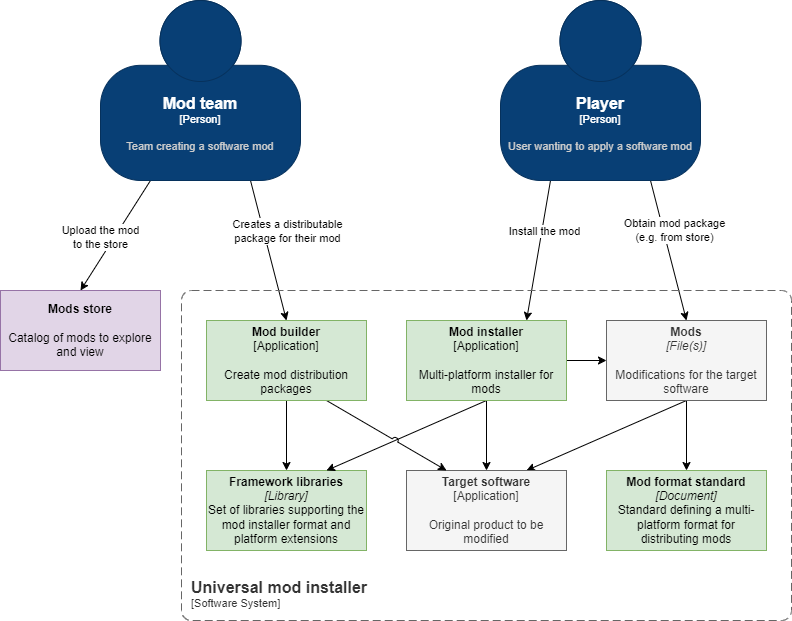

The diagram above was exported from draw.io. Its source (the exported page's mxGraphModel, read from the mxfile embedded in the PNG):
<mxGraphModel dx="817" dy="873" grid="1" gridSize="10" guides="1" tooltips="1" connect="1" arrows="1" fold="1" page="1" pageScale="1" pageWidth="827" pageHeight="1169" math="0" shadow="0">
  <root>
    <mxCell id="0" />
    <mxCell id="1" parent="0" />
    <mxCell id="14" style="edgeStyle=none;html=1;exitX=0.5;exitY=1;exitDx=0;exitDy=0;entryX=0.5;entryY=0;entryDx=0;entryDy=0;" parent="1" source="5" target="13" edge="1">
      <mxGeometry relative="1" as="geometry" />
    </mxCell>
    <mxCell id="26" style="edgeStyle=none;jumpStyle=arc;html=1;exitX=0.5;exitY=1;exitDx=0;exitDy=0;entryX=0.75;entryY=0;entryDx=0;entryDy=0;" parent="1" source="5" target="6" edge="1">
      <mxGeometry relative="1" as="geometry" />
    </mxCell>
    <mxCell id="5" value="&lt;b&gt;Mods&lt;br&gt;&lt;/b&gt;&lt;i&gt;[File(s)]&lt;br&gt;&lt;/i&gt;&lt;br&gt;Modifications for the target software" style="rounded=0;whiteSpace=wrap;html=1;fillColor=#f5f5f5;strokeColor=#666666;fontColor=#333333;" parent="1" vertex="1">
      <mxGeometry x="616" y="320" width="160" height="80" as="geometry" />
    </mxCell>
    <mxCell id="6" value="&lt;b&gt;Target software&lt;br&gt;&lt;/b&gt;[Application]&lt;br&gt;&lt;br&gt;Original product to be modified" style="rounded=0;whiteSpace=wrap;html=1;fillColor=#f5f5f5;strokeColor=#666666;fontColor=#333333;" parent="1" vertex="1">
      <mxGeometry x="416" y="470" width="160" height="80" as="geometry" />
    </mxCell>
    <mxCell id="7" value="&lt;b&gt;Framework libraries&lt;br&gt;&lt;/b&gt;&lt;i&gt;[Library]&lt;br&gt;&lt;/i&gt;Set of libraries supporting the mod installer format and platform extensions" style="rounded=0;whiteSpace=wrap;html=1;fillColor=#d5e8d4;strokeColor=#82b366;" parent="1" vertex="1">
      <mxGeometry x="216" y="470" width="160" height="80" as="geometry" />
    </mxCell>
    <mxCell id="8" value="&lt;b&gt;Mods store&lt;/b&gt;&lt;br&gt;&lt;br&gt;Catalog of mods to explore and view" style="rounded=0;whiteSpace=wrap;html=1;fillColor=#e1d5e7;strokeColor=#9673a6;" parent="1" vertex="1">
      <mxGeometry x="10" y="290" width="160" height="80" as="geometry" />
    </mxCell>
    <mxCell id="24" style="edgeStyle=none;jumpStyle=arc;html=1;exitX=0.75;exitY=1;exitDx=0;exitDy=0;exitPerimeter=0;entryX=0.5;entryY=0;entryDx=0;entryDy=0;" parent="1" source="33" target="5" edge="1">
      <mxGeometry relative="1" as="geometry">
        <mxPoint x="695" y="100" as="sourcePoint" />
      </mxGeometry>
    </mxCell>
    <mxCell id="25" value="Obtain mod package&lt;br&gt;(e.g. from store)" style="edgeLabel;html=1;align=center;verticalAlign=middle;resizable=0;points=[];" parent="24" vertex="1" connectable="0">
      <mxGeometry x="-0.3645" y="-1" relative="1" as="geometry">
        <mxPoint x="13" y="5" as="offset" />
      </mxGeometry>
    </mxCell>
    <mxCell id="29" style="edgeStyle=none;jumpStyle=arc;html=1;exitX=0.25;exitY=1;exitDx=0;exitDy=0;exitPerimeter=0;entryX=0.75;entryY=0;entryDx=0;entryDy=0;" parent="1" source="33" target="11" edge="1">
      <mxGeometry relative="1" as="geometry">
        <mxPoint x="695" y="100" as="sourcePoint" />
      </mxGeometry>
    </mxCell>
    <mxCell id="30" value="Install the mod" style="edgeLabel;html=1;align=center;verticalAlign=middle;resizable=0;points=[];" parent="29" vertex="1" connectable="0">
      <mxGeometry x="-0.1157" relative="1" as="geometry">
        <mxPoint x="4" y="-12" as="offset" />
      </mxGeometry>
    </mxCell>
    <mxCell id="20" style="edgeStyle=none;jumpStyle=arc;html=1;exitX=0.75;exitY=1;exitDx=0;exitDy=0;exitPerimeter=0;entryX=0.5;entryY=0;entryDx=0;entryDy=0;" parent="1" source="32" target="18" edge="1">
      <mxGeometry relative="1" as="geometry">
        <mxPoint x="185" y="100" as="sourcePoint" />
      </mxGeometry>
    </mxCell>
    <mxCell id="21" value="Creates a distributable&lt;br&gt;package for their mod" style="edgeLabel;html=1;align=center;verticalAlign=middle;resizable=0;points=[];" parent="20" vertex="1" connectable="0">
      <mxGeometry x="-0.2793" y="-3" relative="1" as="geometry">
        <mxPoint x="26" y="-1" as="offset" />
      </mxGeometry>
    </mxCell>
    <mxCell id="22" style="edgeStyle=none;jumpStyle=arc;html=1;exitX=0.25;exitY=1;exitDx=0;exitDy=0;exitPerimeter=0;entryX=0.5;entryY=0;entryDx=0;entryDy=0;" parent="1" source="32" target="8" edge="1">
      <mxGeometry relative="1" as="geometry">
        <mxPoint x="185" y="100" as="sourcePoint" />
      </mxGeometry>
    </mxCell>
    <mxCell id="23" value="Upload the mod&lt;br&gt;to the store" style="edgeLabel;html=1;align=center;verticalAlign=middle;resizable=0;points=[];" parent="22" vertex="1" connectable="0">
      <mxGeometry x="0.2306" y="1" relative="1" as="geometry">
        <mxPoint x="-8" y="-12" as="offset" />
      </mxGeometry>
    </mxCell>
    <mxCell id="16" style="edgeStyle=none;html=1;exitX=0.5;exitY=1;exitDx=0;exitDy=0;entryX=0.5;entryY=0;entryDx=0;entryDy=0;jumpStyle=arc;" parent="1" source="11" target="6" edge="1">
      <mxGeometry relative="1" as="geometry" />
    </mxCell>
    <mxCell id="17" style="edgeStyle=none;html=1;exitX=0.5;exitY=1;exitDx=0;exitDy=0;entryX=0.75;entryY=0;entryDx=0;entryDy=0;" parent="1" source="11" target="7" edge="1">
      <mxGeometry relative="1" as="geometry" />
    </mxCell>
    <mxCell id="31" style="edgeStyle=none;jumpStyle=arc;html=1;exitX=1;exitY=0.5;exitDx=0;exitDy=0;entryX=0;entryY=0.5;entryDx=0;entryDy=0;" parent="1" source="11" target="5" edge="1">
      <mxGeometry relative="1" as="geometry" />
    </mxCell>
    <mxCell id="11" value="&lt;b&gt;Mod installer&lt;br&gt;&lt;/b&gt;[Application]&lt;br&gt;&lt;br&gt;Multi-platform installer for mods" style="rounded=0;whiteSpace=wrap;html=1;fillColor=#d5e8d4;strokeColor=#82b366;" parent="1" vertex="1">
      <mxGeometry x="416" y="320" width="160" height="80" as="geometry" />
    </mxCell>
    <mxCell id="13" value="&lt;b&gt;Mod format standard&lt;br&gt;&lt;/b&gt;&lt;i&gt;[Document]&lt;/i&gt;&lt;br&gt;Standard defining a multi-platform format for distributing mods" style="rounded=0;whiteSpace=wrap;html=1;fillColor=#d5e8d4;strokeColor=#82b366;" parent="1" vertex="1">
      <mxGeometry x="616" y="470" width="160" height="80" as="geometry" />
    </mxCell>
    <mxCell id="19" style="edgeStyle=none;html=1;exitX=0.5;exitY=1;exitDx=0;exitDy=0;entryX=0.5;entryY=0;entryDx=0;entryDy=0;jumpStyle=arc;" parent="1" source="18" target="7" edge="1">
      <mxGeometry relative="1" as="geometry" />
    </mxCell>
    <mxCell id="27" style="edgeStyle=none;jumpStyle=arc;html=1;exitX=0.75;exitY=1;exitDx=0;exitDy=0;entryX=0.25;entryY=0;entryDx=0;entryDy=0;" parent="1" source="18" target="6" edge="1">
      <mxGeometry relative="1" as="geometry" />
    </mxCell>
    <mxCell id="18" value="&lt;b&gt;Mod builder&lt;br&gt;&lt;/b&gt;[Application]&lt;br&gt;&lt;br&gt;Create mod distribution packages" style="rounded=0;whiteSpace=wrap;html=1;fillColor=#d5e8d4;strokeColor=#82b366;" parent="1" vertex="1">
      <mxGeometry x="216" y="320" width="160" height="80" as="geometry" />
    </mxCell>
    <object placeholders="1" c4Name="Mod team" c4Type="Person" c4Description="Team creating a software mod" label="&lt;font style=&quot;font-size: 16px&quot;&gt;&lt;b&gt;%c4Name%&lt;/b&gt;&lt;/font&gt;&lt;div&gt;[%c4Type%]&lt;/div&gt;&lt;br&gt;&lt;div&gt;&lt;font style=&quot;font-size: 11px&quot;&gt;&lt;font color=&quot;#cccccc&quot;&gt;%c4Description%&lt;/font&gt;&lt;/div&gt;" id="32">
      <mxCell style="html=1;fontSize=11;dashed=0;whiteSpace=wrap;fillColor=#083F75;strokeColor=#06315C;fontColor=#ffffff;shape=mxgraph.c4.person2;align=center;metaEdit=1;points=[[0.5,0,0],[1,0.5,0],[1,0.75,0],[0.75,1,0],[0.5,1,0],[0.25,1,0],[0,0.75,0],[0,0.5,0]];resizable=0;" vertex="1" parent="1">
        <mxGeometry x="110" width="200" height="180" as="geometry" />
      </mxCell>
    </object>
    <object placeholders="1" c4Name="Player" c4Type="Person" c4Description="User wanting to apply a software mod" label="&lt;font style=&quot;font-size: 16px&quot;&gt;&lt;b&gt;%c4Name%&lt;/b&gt;&lt;/font&gt;&lt;div&gt;[%c4Type%]&lt;/div&gt;&lt;br&gt;&lt;div&gt;&lt;font style=&quot;font-size: 11px&quot;&gt;&lt;font color=&quot;#cccccc&quot;&gt;%c4Description%&lt;/font&gt;&lt;/div&gt;" id="33">
      <mxCell style="html=1;fontSize=11;dashed=0;whiteSpace=wrap;fillColor=#083F75;strokeColor=#06315C;fontColor=#ffffff;shape=mxgraph.c4.person2;align=center;metaEdit=1;points=[[0.5,0,0],[1,0.5,0],[1,0.75,0],[0.75,1,0],[0.5,1,0],[0.25,1,0],[0,0.75,0],[0,0.5,0]];resizable=0;" vertex="1" parent="1">
        <mxGeometry x="510" width="200" height="180" as="geometry" />
      </mxCell>
    </object>
    <object placeholders="1" c4Name="Universal mod installer" c4Type="SystemScopeBoundary" c4Application="Software System" label="&lt;font style=&quot;font-size: 16px&quot;&gt;&lt;b&gt;&lt;div style=&quot;text-align: left&quot;&gt;%c4Name%&lt;/div&gt;&lt;/b&gt;&lt;/font&gt;&lt;div style=&quot;text-align: left&quot;&gt;[%c4Application%]&lt;/div&gt;" id="34">
      <mxCell style="rounded=1;fontSize=11;whiteSpace=wrap;html=1;dashed=1;arcSize=20;fillColor=none;strokeColor=#666666;fontColor=#333333;labelBackgroundColor=none;align=left;verticalAlign=bottom;labelBorderColor=none;spacingTop=0;spacing=10;dashPattern=8 4;metaEdit=1;rotatable=0;perimeter=rectanglePerimeter;noLabel=0;labelPadding=0;allowArrows=0;connectable=0;expand=0;recursiveResize=0;editable=1;pointerEvents=0;absoluteArcSize=1;points=[[0.25,0,0],[0.5,0,0],[0.75,0,0],[1,0.25,0],[1,0.5,0],[1,0.75,0],[0.75,1,0],[0.5,1,0],[0.25,1,0],[0,0.75,0],[0,0.5,0],[0,0.25,0]];" vertex="1" parent="1">
        <mxGeometry x="191" y="290" width="610" height="330" as="geometry" />
      </mxCell>
    </object>
  </root>
</mxGraphModel>